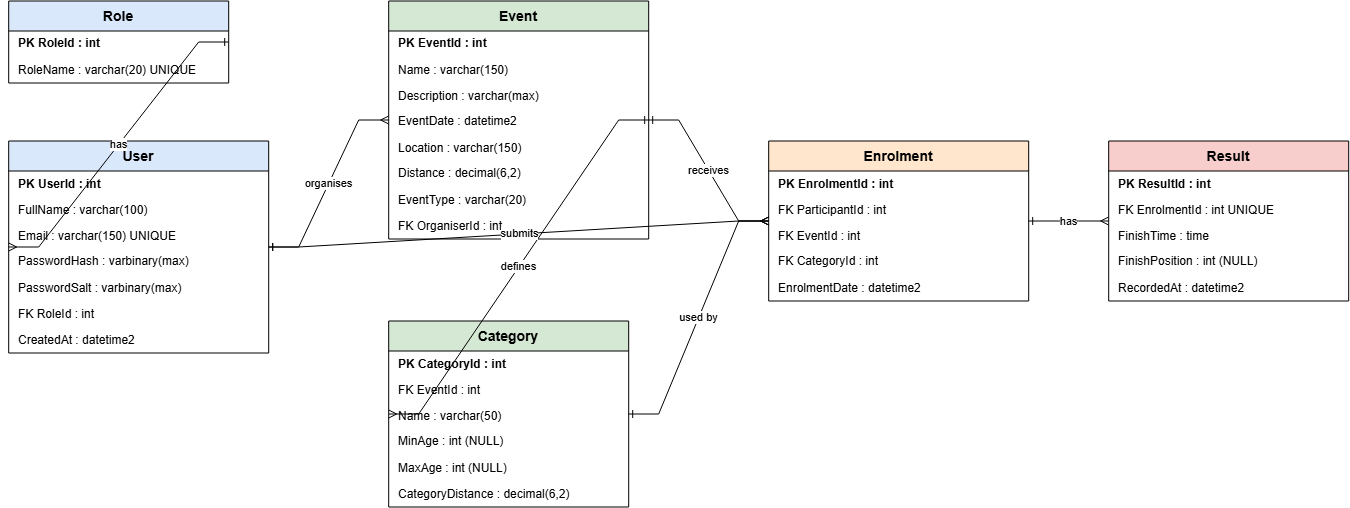

The diagram above was exported from draw.io. Its source (the exported page's mxGraphModel, read from the mxfile embedded in the PNG):
<mxGraphModel dx="1407" dy="802" grid="1" gridSize="10" guides="1" tooltips="1" connect="1" arrows="1" fold="1" page="1" pageScale="1" pageWidth="1600" pageHeight="1000" math="0" shadow="0">
  <root>
    <mxCell id="0" />
    <mxCell id="1" parent="0" />
    <mxCell id="n2" parent="1" style="swimlane;whiteSpace=wrap;html=1;startSize=30;fillColor=#dae8fc;fontSize=14;fontStyle=1;childLayout=stackLayout;horizontal=1;horizontalStack=0;resizeParent=0;resizeParentMax=0;collapsible=0;" value="Role" vertex="1">
      <mxGeometry height="82" width="220" x="40" y="40" as="geometry" />
    </mxCell>
    <mxCell id="n2_r0" parent="n2" style="text;html=1;align=left;verticalAlign=middle;spacingLeft=8;fontSize=12;fontStyle=1;" value="PK  RoleId : int" vertex="1">
      <mxGeometry height="26" width="220" y="30" as="geometry" />
    </mxCell>
    <mxCell id="n2_r1" parent="n2" style="text;html=1;align=left;verticalAlign=middle;spacingLeft=8;fontSize=12;fontStyle=0;" value="RoleName : varchar(20) UNIQUE" vertex="1">
      <mxGeometry height="26" width="220" y="56" as="geometry" />
    </mxCell>
    <mxCell id="n3" parent="1" style="swimlane;whiteSpace=wrap;html=1;startSize=30;fillColor=#dae8fc;fontSize=14;fontStyle=1;childLayout=stackLayout;horizontal=1;horizontalStack=0;resizeParent=0;resizeParentMax=0;collapsible=0;" value="User" vertex="1">
      <mxGeometry height="212" width="260" x="40" y="180" as="geometry" />
    </mxCell>
    <mxCell id="n3_r0" parent="n3" style="text;html=1;align=left;verticalAlign=middle;spacingLeft=8;fontSize=12;fontStyle=1;" value="PK  UserId : int" vertex="1">
      <mxGeometry height="26" width="260" y="30" as="geometry" />
    </mxCell>
    <mxCell id="n3_r1" parent="n3" style="text;html=1;align=left;verticalAlign=middle;spacingLeft=8;fontSize=12;fontStyle=0;" value="FullName : varchar(100)" vertex="1">
      <mxGeometry height="26" width="260" y="56" as="geometry" />
    </mxCell>
    <mxCell id="n3_r2" parent="n3" style="text;html=1;align=left;verticalAlign=middle;spacingLeft=8;fontSize=12;fontStyle=0;" value="Email : varchar(150) UNIQUE" vertex="1">
      <mxGeometry height="26" width="260" y="82" as="geometry" />
    </mxCell>
    <mxCell id="n3_r3" parent="n3" style="text;html=1;align=left;verticalAlign=middle;spacingLeft=8;fontSize=12;fontStyle=0;" value="PasswordHash : varbinary(max)" vertex="1">
      <mxGeometry height="26" width="260" y="108" as="geometry" />
    </mxCell>
    <mxCell id="n3_r4" parent="n3" style="text;html=1;align=left;verticalAlign=middle;spacingLeft=8;fontSize=12;fontStyle=0;" value="PasswordSalt : varbinary(max)" vertex="1">
      <mxGeometry height="26" width="260" y="134" as="geometry" />
    </mxCell>
    <mxCell id="n3_r5" parent="n3" style="text;html=1;align=left;verticalAlign=middle;spacingLeft=8;fontSize=12;fontStyle=0;" value="FK  RoleId : int" vertex="1">
      <mxGeometry height="26" width="260" y="160" as="geometry" />
    </mxCell>
    <mxCell id="n3_r6" parent="n3" style="text;html=1;align=left;verticalAlign=middle;spacingLeft=8;fontSize=12;fontStyle=0;" value="CreatedAt : datetime2" vertex="1">
      <mxGeometry height="26" width="260" y="186" as="geometry" />
    </mxCell>
    <mxCell id="n4" parent="1" style="swimlane;whiteSpace=wrap;html=1;startSize=30;fillColor=#d5e8d4;fontSize=14;fontStyle=1;childLayout=stackLayout;horizontal=1;horizontalStack=0;resizeParent=0;resizeParentMax=0;collapsible=0;" value="Event" vertex="1">
      <mxGeometry height="238" width="260" x="420" y="40" as="geometry" />
    </mxCell>
    <mxCell id="n4_r0" parent="n4" style="text;html=1;align=left;verticalAlign=middle;spacingLeft=8;fontSize=12;fontStyle=1;" value="PK  EventId : int" vertex="1">
      <mxGeometry height="26" width="260" y="30" as="geometry" />
    </mxCell>
    <mxCell id="n4_r1" parent="n4" style="text;html=1;align=left;verticalAlign=middle;spacingLeft=8;fontSize=12;fontStyle=0;" value="Name : varchar(150)" vertex="1">
      <mxGeometry height="26" width="260" y="56" as="geometry" />
    </mxCell>
    <mxCell id="n4_r2" parent="n4" style="text;html=1;align=left;verticalAlign=middle;spacingLeft=8;fontSize=12;fontStyle=0;" value="Description : varchar(max)" vertex="1">
      <mxGeometry height="26" width="260" y="82" as="geometry" />
    </mxCell>
    <mxCell id="n4_r3" parent="n4" style="text;html=1;align=left;verticalAlign=middle;spacingLeft=8;fontSize=12;fontStyle=0;" value="EventDate : datetime2" vertex="1">
      <mxGeometry height="26" width="260" y="108" as="geometry" />
    </mxCell>
    <mxCell id="n4_r4" parent="n4" style="text;html=1;align=left;verticalAlign=middle;spacingLeft=8;fontSize=12;fontStyle=0;" value="Location : varchar(150)" vertex="1">
      <mxGeometry height="26" width="260" y="134" as="geometry" />
    </mxCell>
    <mxCell id="n4_r5" parent="n4" style="text;html=1;align=left;verticalAlign=middle;spacingLeft=8;fontSize=12;fontStyle=0;" value="Distance : decimal(6,2)" vertex="1">
      <mxGeometry height="26" width="260" y="160" as="geometry" />
    </mxCell>
    <mxCell id="n4_r6" parent="n4" style="text;html=1;align=left;verticalAlign=middle;spacingLeft=8;fontSize=12;fontStyle=0;" value="EventType : varchar(20)" vertex="1">
      <mxGeometry height="26" width="260" y="186" as="geometry" />
    </mxCell>
    <mxCell id="n4_r7" parent="n4" style="text;html=1;align=left;verticalAlign=middle;spacingLeft=8;fontSize=12;fontStyle=0;" value="FK  OrganiserId : int" vertex="1">
      <mxGeometry height="26" width="260" y="212" as="geometry" />
    </mxCell>
    <mxCell id="n5" parent="1" style="swimlane;whiteSpace=wrap;html=1;startSize=30;fillColor=#d5e8d4;fontSize=14;fontStyle=1;childLayout=stackLayout;horizontal=1;horizontalStack=0;resizeParent=0;resizeParentMax=0;collapsible=0;" value="Category" vertex="1">
      <mxGeometry height="186" width="240" x="420" y="360" as="geometry" />
    </mxCell>
    <mxCell id="n5_r0" parent="n5" style="text;html=1;align=left;verticalAlign=middle;spacingLeft=8;fontSize=12;fontStyle=1;" value="PK  CategoryId : int" vertex="1">
      <mxGeometry height="26" width="240" y="30" as="geometry" />
    </mxCell>
    <mxCell id="n5_r1" parent="n5" style="text;html=1;align=left;verticalAlign=middle;spacingLeft=8;fontSize=12;fontStyle=0;" value="FK  EventId : int" vertex="1">
      <mxGeometry height="26" width="240" y="56" as="geometry" />
    </mxCell>
    <mxCell id="n5_r2" parent="n5" style="text;html=1;align=left;verticalAlign=middle;spacingLeft=8;fontSize=12;fontStyle=0;" value="Name : varchar(50)" vertex="1">
      <mxGeometry height="26" width="240" y="82" as="geometry" />
    </mxCell>
    <mxCell id="n5_r3" parent="n5" style="text;html=1;align=left;verticalAlign=middle;spacingLeft=8;fontSize=12;fontStyle=0;" value="MinAge : int (NULL)" vertex="1">
      <mxGeometry height="26" width="240" y="108" as="geometry" />
    </mxCell>
    <mxCell id="n5_r4" parent="n5" style="text;html=1;align=left;verticalAlign=middle;spacingLeft=8;fontSize=12;fontStyle=0;" value="MaxAge : int (NULL)" vertex="1">
      <mxGeometry height="26" width="240" y="134" as="geometry" />
    </mxCell>
    <mxCell id="n5_r5" parent="n5" style="text;html=1;align=left;verticalAlign=middle;spacingLeft=8;fontSize=12;fontStyle=0;" value="CategoryDistance : decimal(6,2)" vertex="1">
      <mxGeometry height="26" width="240" y="160" as="geometry" />
    </mxCell>
    <mxCell id="n6" parent="1" style="swimlane;whiteSpace=wrap;html=1;startSize=30;fillColor=#ffe6cc;fontSize=14;fontStyle=1;childLayout=stackLayout;horizontal=1;horizontalStack=0;resizeParent=0;resizeParentMax=0;collapsible=0;" value="Enrolment" vertex="1">
      <mxGeometry height="160" width="260" x="800" y="180" as="geometry" />
    </mxCell>
    <mxCell id="n6_r0" parent="n6" style="text;html=1;align=left;verticalAlign=middle;spacingLeft=8;fontSize=12;fontStyle=1;" value="PK  EnrolmentId : int" vertex="1">
      <mxGeometry height="26" width="260" y="30" as="geometry" />
    </mxCell>
    <mxCell id="n6_r1" parent="n6" style="text;html=1;align=left;verticalAlign=middle;spacingLeft=8;fontSize=12;fontStyle=0;" value="FK  ParticipantId : int" vertex="1">
      <mxGeometry height="26" width="260" y="56" as="geometry" />
    </mxCell>
    <mxCell id="n6_r2" parent="n6" style="text;html=1;align=left;verticalAlign=middle;spacingLeft=8;fontSize=12;fontStyle=0;" value="FK  EventId : int" vertex="1">
      <mxGeometry height="26" width="260" y="82" as="geometry" />
    </mxCell>
    <mxCell id="n6_r3" parent="n6" style="text;html=1;align=left;verticalAlign=middle;spacingLeft=8;fontSize=12;fontStyle=0;" value="FK  CategoryId : int" vertex="1">
      <mxGeometry height="26" width="260" y="108" as="geometry" />
    </mxCell>
    <mxCell id="n6_r4" parent="n6" style="text;html=1;align=left;verticalAlign=middle;spacingLeft=8;fontSize=12;fontStyle=0;" value="EnrolmentDate : datetime2" vertex="1">
      <mxGeometry height="26" width="260" y="134" as="geometry" />
    </mxCell>
    <mxCell id="n7" parent="1" style="swimlane;whiteSpace=wrap;html=1;startSize=30;fillColor=#f8cecc;fontSize=14;fontStyle=1;childLayout=stackLayout;horizontal=1;horizontalStack=0;resizeParent=0;resizeParentMax=0;collapsible=0;" value="Result" vertex="1">
      <mxGeometry height="160" width="240" x="1140" y="180" as="geometry" />
    </mxCell>
    <mxCell id="n7_r0" parent="n7" style="text;html=1;align=left;verticalAlign=middle;spacingLeft=8;fontSize=12;fontStyle=1;" value="PK  ResultId : int" vertex="1">
      <mxGeometry height="26" width="240" y="30" as="geometry" />
    </mxCell>
    <mxCell id="n7_r1" parent="n7" style="text;html=1;align=left;verticalAlign=middle;spacingLeft=8;fontSize=12;fontStyle=0;" value="FK  EnrolmentId : int UNIQUE" vertex="1">
      <mxGeometry height="26" width="240" y="56" as="geometry" />
    </mxCell>
    <mxCell id="n7_r2" parent="n7" style="text;html=1;align=left;verticalAlign=middle;spacingLeft=8;fontSize=12;fontStyle=0;" value="FinishTime : time" vertex="1">
      <mxGeometry height="26" width="240" y="82" as="geometry" />
    </mxCell>
    <mxCell id="n7_r3" parent="n7" style="text;html=1;align=left;verticalAlign=middle;spacingLeft=8;fontSize=12;fontStyle=0;" value="FinishPosition : int (NULL)" vertex="1">
      <mxGeometry height="26" width="240" y="108" as="geometry" />
    </mxCell>
    <mxCell id="n7_r4" parent="n7" style="text;html=1;align=left;verticalAlign=middle;spacingLeft=8;fontSize=12;fontStyle=0;" value="RecordedAt : datetime2" vertex="1">
      <mxGeometry height="26" width="240" y="134" as="geometry" />
    </mxCell>
    <mxCell id="n8" edge="1" parent="1" source="n2" style="edgeStyle=entityRelationEdgeStyle;fontSize=11;html=1;endArrow=ERmany;startArrow=ERone;rounded=0;exitX=1;exitY=0.5;entryX=0;entryY=0.5;labelBackgroundColor=#ffffff;" target="n3" value="has">
      <mxGeometry relative="1" as="geometry">
        <mxPoint as="sourcePoint" />
        <mxPoint as="targetPoint" />
      </mxGeometry>
    </mxCell>
    <mxCell id="n9" edge="1" parent="1" source="n3" style="edgeStyle=entityRelationEdgeStyle;fontSize=11;html=1;endArrow=ERmany;startArrow=ERone;rounded=0;exitX=1;exitY=0.5;entryX=0;entryY=0.5;labelBackgroundColor=#ffffff;" target="n4" value="organises">
      <mxGeometry relative="1" as="geometry">
        <mxPoint as="sourcePoint" />
        <mxPoint as="targetPoint" />
      </mxGeometry>
    </mxCell>
    <mxCell id="n10" edge="1" parent="1" source="n4" style="edgeStyle=entityRelationEdgeStyle;fontSize=11;html=1;endArrow=ERmany;startArrow=ERone;rounded=0;exitX=1;exitY=0.5;entryX=0;entryY=0.5;labelBackgroundColor=#ffffff;" target="n5" value="defines">
      <mxGeometry relative="1" as="geometry">
        <mxPoint as="sourcePoint" />
        <mxPoint as="targetPoint" />
      </mxGeometry>
    </mxCell>
    <mxCell id="n11" edge="1" parent="1" source="n3" style="edgeStyle=entityRelationEdgeStyle;fontSize=11;html=1;endArrow=ERmany;startArrow=ERone;rounded=0;exitX=1;exitY=0.5;entryX=0;entryY=0.5;labelBackgroundColor=#ffffff;" target="n6" value="submits">
      <mxGeometry relative="1" as="geometry">
        <mxPoint as="sourcePoint" />
        <mxPoint as="targetPoint" />
      </mxGeometry>
    </mxCell>
    <mxCell id="n12" edge="1" parent="1" source="n4" style="edgeStyle=entityRelationEdgeStyle;fontSize=11;html=1;endArrow=ERmany;startArrow=ERone;rounded=0;exitX=1;exitY=0.5;entryX=0;entryY=0.5;labelBackgroundColor=#ffffff;" target="n6" value="receives">
      <mxGeometry relative="1" as="geometry">
        <mxPoint as="sourcePoint" />
        <mxPoint as="targetPoint" />
      </mxGeometry>
    </mxCell>
    <mxCell id="n13" edge="1" parent="1" source="n5" style="edgeStyle=entityRelationEdgeStyle;fontSize=11;html=1;endArrow=ERmany;startArrow=ERone;rounded=0;exitX=1;exitY=0.5;entryX=0;entryY=0.5;labelBackgroundColor=#ffffff;" target="n6" value="used by">
      <mxGeometry relative="1" as="geometry">
        <mxPoint as="sourcePoint" />
        <mxPoint as="targetPoint" />
      </mxGeometry>
    </mxCell>
    <mxCell id="n14" edge="1" parent="1" source="n6" style="edgeStyle=entityRelationEdgeStyle;fontSize=11;html=1;endArrow=ERmany;startArrow=ERone;rounded=0;exitX=1;exitY=0.5;entryX=0;entryY=0.5;labelBackgroundColor=#ffffff;" target="n7" value="has">
      <mxGeometry relative="1" as="geometry">
        <mxPoint as="sourcePoint" />
        <mxPoint as="targetPoint" />
      </mxGeometry>
    </mxCell>
  </root>
</mxGraphModel>